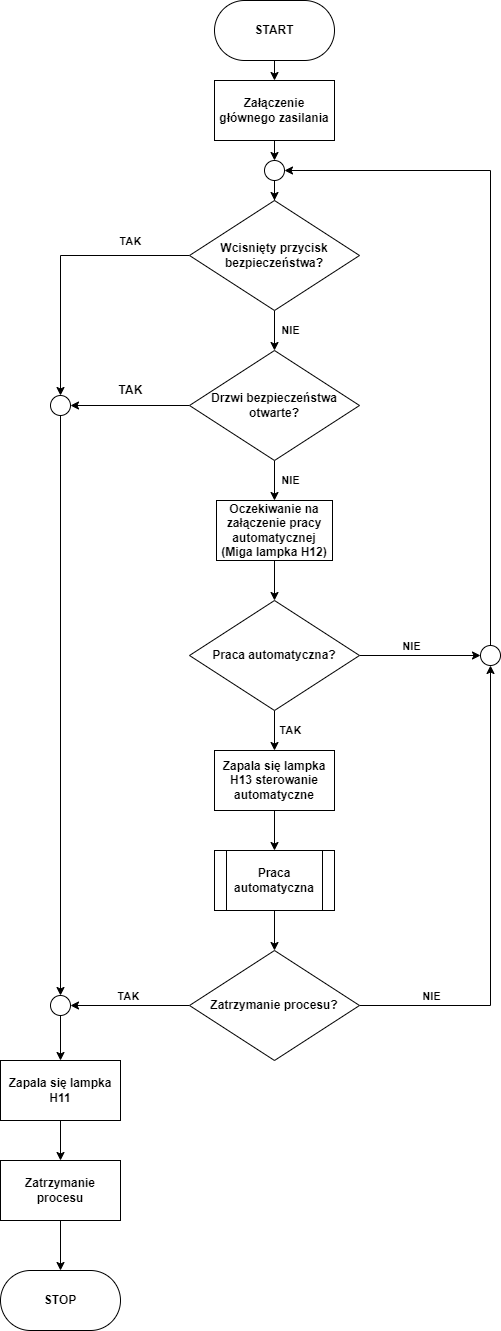

The diagram above was exported from draw.io. Its source (the exported page's mxGraphModel, read from the mxfile embedded in the PNG):
<mxGraphModel dx="1038" dy="660" grid="1" gridSize="10" guides="1" tooltips="1" connect="1" arrows="1" fold="1" page="1" pageScale="1" pageWidth="827" pageHeight="1169" math="0" shadow="0">
  <root>
    <mxCell id="WIyWlLk6GJQsqaUBKTNV-0" />
    <mxCell id="WIyWlLk6GJQsqaUBKTNV-1" parent="WIyWlLk6GJQsqaUBKTNV-0" />
    <mxCell id="8DbdRdDflTHpeXMmozTW-2" style="edgeStyle=orthogonalEdgeStyle;rounded=0;orthogonalLoop=1;jettySize=auto;html=1;exitX=0.5;exitY=1;exitDx=0;exitDy=0;entryX=0.5;entryY=0;entryDx=0;entryDy=0;" parent="WIyWlLk6GJQsqaUBKTNV-1" source="8DbdRdDflTHpeXMmozTW-0" target="8DbdRdDflTHpeXMmozTW-1" edge="1">
      <mxGeometry relative="1" as="geometry" />
    </mxCell>
    <mxCell id="8DbdRdDflTHpeXMmozTW-0" value="START" style="rounded=1;whiteSpace=wrap;html=1;arcSize=50;fontStyle=1" parent="WIyWlLk6GJQsqaUBKTNV-1" vertex="1">
      <mxGeometry x="344" y="20" width="120" height="60" as="geometry" />
    </mxCell>
    <mxCell id="8DbdRdDflTHpeXMmozTW-4" style="edgeStyle=orthogonalEdgeStyle;rounded=0;orthogonalLoop=1;jettySize=auto;html=1;exitX=0.5;exitY=1;exitDx=0;exitDy=0;entryX=0.5;entryY=0;entryDx=0;entryDy=0;" parent="WIyWlLk6GJQsqaUBKTNV-1" source="8DbdRdDflTHpeXMmozTW-1" target="8DbdRdDflTHpeXMmozTW-3" edge="1">
      <mxGeometry relative="1" as="geometry" />
    </mxCell>
    <mxCell id="8DbdRdDflTHpeXMmozTW-1" value="&lt;b&gt;Załączenie głównego zasilania&lt;/b&gt;" style="rounded=0;whiteSpace=wrap;html=1;" parent="WIyWlLk6GJQsqaUBKTNV-1" vertex="1">
      <mxGeometry x="344" y="100" width="120" height="60" as="geometry" />
    </mxCell>
    <mxCell id="8DbdRdDflTHpeXMmozTW-6" value="" style="edgeStyle=orthogonalEdgeStyle;rounded=0;orthogonalLoop=1;jettySize=auto;html=1;" parent="WIyWlLk6GJQsqaUBKTNV-1" source="8DbdRdDflTHpeXMmozTW-3" target="8DbdRdDflTHpeXMmozTW-5" edge="1">
      <mxGeometry relative="1" as="geometry" />
    </mxCell>
    <mxCell id="8DbdRdDflTHpeXMmozTW-3" value="" style="ellipse;whiteSpace=wrap;html=1;aspect=fixed;" parent="WIyWlLk6GJQsqaUBKTNV-1" vertex="1">
      <mxGeometry x="394" y="180" width="20" height="20" as="geometry" />
    </mxCell>
    <mxCell id="8DbdRdDflTHpeXMmozTW-10" value="NIE" style="edgeStyle=orthogonalEdgeStyle;rounded=0;orthogonalLoop=1;jettySize=auto;html=1;fontStyle=1" parent="WIyWlLk6GJQsqaUBKTNV-1" source="8DbdRdDflTHpeXMmozTW-5" target="8DbdRdDflTHpeXMmozTW-9" edge="1">
      <mxGeometry y="16" relative="1" as="geometry">
        <mxPoint as="offset" />
      </mxGeometry>
    </mxCell>
    <mxCell id="8DbdRdDflTHpeXMmozTW-33" style="edgeStyle=orthogonalEdgeStyle;rounded=0;orthogonalLoop=1;jettySize=auto;html=1;entryX=0.5;entryY=0;entryDx=0;entryDy=0;" parent="WIyWlLk6GJQsqaUBKTNV-1" source="8DbdRdDflTHpeXMmozTW-5" target="8DbdRdDflTHpeXMmozTW-25" edge="1">
      <mxGeometry relative="1" as="geometry" />
    </mxCell>
    <mxCell id="8DbdRdDflTHpeXMmozTW-60" value="&lt;b&gt;TAK&lt;/b&gt;" style="edgeLabel;html=1;align=center;verticalAlign=middle;resizable=0;points=[];" parent="8DbdRdDflTHpeXMmozTW-33" vertex="1" connectable="0">
      <mxGeometry x="-0.6382" y="1" relative="1" as="geometry">
        <mxPoint x="-11" y="-16" as="offset" />
      </mxGeometry>
    </mxCell>
    <mxCell id="8DbdRdDflTHpeXMmozTW-5" value="&lt;b&gt;Wcisnięty przycisk bezpieczeństwa?&lt;/b&gt;" style="rhombus;whiteSpace=wrap;html=1;" parent="WIyWlLk6GJQsqaUBKTNV-1" vertex="1">
      <mxGeometry x="319" y="220" width="170" height="110" as="geometry" />
    </mxCell>
    <mxCell id="8DbdRdDflTHpeXMmozTW-12" value="NIE" style="edgeStyle=orthogonalEdgeStyle;rounded=0;orthogonalLoop=1;jettySize=auto;html=1;fontStyle=1" parent="WIyWlLk6GJQsqaUBKTNV-1" source="8DbdRdDflTHpeXMmozTW-9" target="8DbdRdDflTHpeXMmozTW-11" edge="1">
      <mxGeometry y="16" relative="1" as="geometry">
        <mxPoint as="offset" />
      </mxGeometry>
    </mxCell>
    <mxCell id="8DbdRdDflTHpeXMmozTW-32" style="edgeStyle=orthogonalEdgeStyle;rounded=0;orthogonalLoop=1;jettySize=auto;html=1;entryX=1;entryY=0.5;entryDx=0;entryDy=0;" parent="WIyWlLk6GJQsqaUBKTNV-1" source="8DbdRdDflTHpeXMmozTW-9" target="8DbdRdDflTHpeXMmozTW-25" edge="1">
      <mxGeometry relative="1" as="geometry" />
    </mxCell>
    <mxCell id="8DbdRdDflTHpeXMmozTW-9" value="&lt;b&gt;Drzwi bezpieczeństwa otwarte?&lt;/b&gt;" style="rhombus;whiteSpace=wrap;html=1;" parent="WIyWlLk6GJQsqaUBKTNV-1" vertex="1">
      <mxGeometry x="319" y="370" width="170" height="110" as="geometry" />
    </mxCell>
    <mxCell id="8DbdRdDflTHpeXMmozTW-15" value="" style="edgeStyle=orthogonalEdgeStyle;rounded=0;orthogonalLoop=1;jettySize=auto;html=1;" parent="WIyWlLk6GJQsqaUBKTNV-1" source="8DbdRdDflTHpeXMmozTW-11" target="8DbdRdDflTHpeXMmozTW-14" edge="1">
      <mxGeometry relative="1" as="geometry" />
    </mxCell>
    <mxCell id="8DbdRdDflTHpeXMmozTW-11" value="&lt;b&gt;Oczekiwanie na załączenie pracy automatycznej&lt;br&gt;(Miga lampka H12)&lt;br&gt;&lt;/b&gt;" style="whiteSpace=wrap;html=1;" parent="WIyWlLk6GJQsqaUBKTNV-1" vertex="1">
      <mxGeometry x="346" y="520" width="116" height="60" as="geometry" />
    </mxCell>
    <mxCell id="8DbdRdDflTHpeXMmozTW-17" value="TAK" style="edgeStyle=orthogonalEdgeStyle;rounded=0;orthogonalLoop=1;jettySize=auto;html=1;fontStyle=1" parent="WIyWlLk6GJQsqaUBKTNV-1" source="8DbdRdDflTHpeXMmozTW-14" target="8DbdRdDflTHpeXMmozTW-16" edge="1">
      <mxGeometry y="16" relative="1" as="geometry">
        <mxPoint as="offset" />
      </mxGeometry>
    </mxCell>
    <mxCell id="8DbdRdDflTHpeXMmozTW-55" style="edgeStyle=orthogonalEdgeStyle;rounded=0;orthogonalLoop=1;jettySize=auto;html=1;" parent="WIyWlLk6GJQsqaUBKTNV-1" source="8DbdRdDflTHpeXMmozTW-14" target="8DbdRdDflTHpeXMmozTW-46" edge="1">
      <mxGeometry relative="1" as="geometry" />
    </mxCell>
    <mxCell id="8DbdRdDflTHpeXMmozTW-58" value="&lt;b&gt;NIE&lt;/b&gt;" style="edgeLabel;html=1;align=center;verticalAlign=middle;resizable=0;points=[];" parent="8DbdRdDflTHpeXMmozTW-55" vertex="1" connectable="0">
      <mxGeometry x="-0.1593" y="1" relative="1" as="geometry">
        <mxPoint y="-9" as="offset" />
      </mxGeometry>
    </mxCell>
    <mxCell id="8DbdRdDflTHpeXMmozTW-14" value="&lt;b&gt;Praca automatyczna?&lt;/b&gt;" style="rhombus;whiteSpace=wrap;html=1;" parent="WIyWlLk6GJQsqaUBKTNV-1" vertex="1">
      <mxGeometry x="319" y="620" width="170" height="110" as="geometry" />
    </mxCell>
    <mxCell id="8DbdRdDflTHpeXMmozTW-19" value="" style="edgeStyle=orthogonalEdgeStyle;rounded=0;orthogonalLoop=1;jettySize=auto;html=1;" parent="WIyWlLk6GJQsqaUBKTNV-1" source="8DbdRdDflTHpeXMmozTW-16" target="8DbdRdDflTHpeXMmozTW-18" edge="1">
      <mxGeometry relative="1" as="geometry" />
    </mxCell>
    <mxCell id="8DbdRdDflTHpeXMmozTW-16" value="&lt;b&gt;Zapala się lampka H13 sterowanie automatyczne&lt;br&gt;&lt;/b&gt;" style="whiteSpace=wrap;html=1;" parent="WIyWlLk6GJQsqaUBKTNV-1" vertex="1">
      <mxGeometry x="344" y="770" width="120" height="60" as="geometry" />
    </mxCell>
    <mxCell id="8DbdRdDflTHpeXMmozTW-39" value="" style="edgeStyle=orthogonalEdgeStyle;rounded=0;orthogonalLoop=1;jettySize=auto;html=1;" parent="WIyWlLk6GJQsqaUBKTNV-1" source="8DbdRdDflTHpeXMmozTW-18" target="8DbdRdDflTHpeXMmozTW-28" edge="1">
      <mxGeometry relative="1" as="geometry" />
    </mxCell>
    <mxCell id="8DbdRdDflTHpeXMmozTW-18" value="&lt;b&gt;Praca automatyczna&lt;/b&gt;" style="shape=process;whiteSpace=wrap;html=1;backgroundOutline=1;" parent="WIyWlLk6GJQsqaUBKTNV-1" vertex="1">
      <mxGeometry x="344" y="870" width="120" height="60" as="geometry" />
    </mxCell>
    <mxCell id="8DbdRdDflTHpeXMmozTW-38" style="edgeStyle=orthogonalEdgeStyle;rounded=0;orthogonalLoop=1;jettySize=auto;html=1;entryX=0.5;entryY=0;entryDx=0;entryDy=0;" parent="WIyWlLk6GJQsqaUBKTNV-1" source="8DbdRdDflTHpeXMmozTW-23" target="8DbdRdDflTHpeXMmozTW-31" edge="1">
      <mxGeometry relative="1" as="geometry" />
    </mxCell>
    <mxCell id="8DbdRdDflTHpeXMmozTW-23" value="&lt;b&gt;Zapala się lampka H11&lt;/b&gt;" style="whiteSpace=wrap;html=1;" parent="WIyWlLk6GJQsqaUBKTNV-1" vertex="1">
      <mxGeometry x="130" y="1080" width="120" height="60" as="geometry" />
    </mxCell>
    <mxCell id="8DbdRdDflTHpeXMmozTW-42" style="edgeStyle=orthogonalEdgeStyle;rounded=0;orthogonalLoop=1;jettySize=auto;html=1;entryX=0.5;entryY=0;entryDx=0;entryDy=0;" parent="WIyWlLk6GJQsqaUBKTNV-1" source="8DbdRdDflTHpeXMmozTW-25" target="8DbdRdDflTHpeXMmozTW-41" edge="1">
      <mxGeometry relative="1" as="geometry" />
    </mxCell>
    <mxCell id="8DbdRdDflTHpeXMmozTW-25" value="" style="ellipse;whiteSpace=wrap;html=1;aspect=fixed;" parent="WIyWlLk6GJQsqaUBKTNV-1" vertex="1">
      <mxGeometry x="180" y="415" width="20" height="20" as="geometry" />
    </mxCell>
    <mxCell id="8DbdRdDflTHpeXMmozTW-44" style="edgeStyle=orthogonalEdgeStyle;rounded=0;orthogonalLoop=1;jettySize=auto;html=1;entryX=1;entryY=0.5;entryDx=0;entryDy=0;" parent="WIyWlLk6GJQsqaUBKTNV-1" source="8DbdRdDflTHpeXMmozTW-28" target="8DbdRdDflTHpeXMmozTW-41" edge="1">
      <mxGeometry relative="1" as="geometry" />
    </mxCell>
    <mxCell id="8DbdRdDflTHpeXMmozTW-45" value="&lt;b&gt;TAK&lt;/b&gt;" style="edgeLabel;html=1;align=center;verticalAlign=middle;resizable=0;points=[];" parent="8DbdRdDflTHpeXMmozTW-44" vertex="1" connectable="0">
      <mxGeometry x="0.1102" y="-1" relative="1" as="geometry">
        <mxPoint x="4" y="-9" as="offset" />
      </mxGeometry>
    </mxCell>
    <mxCell id="8DbdRdDflTHpeXMmozTW-56" style="edgeStyle=orthogonalEdgeStyle;rounded=0;orthogonalLoop=1;jettySize=auto;html=1;entryX=0.5;entryY=1;entryDx=0;entryDy=0;" parent="WIyWlLk6GJQsqaUBKTNV-1" source="8DbdRdDflTHpeXMmozTW-28" target="8DbdRdDflTHpeXMmozTW-46" edge="1">
      <mxGeometry relative="1" as="geometry" />
    </mxCell>
    <mxCell id="8DbdRdDflTHpeXMmozTW-57" value="&lt;b&gt;NIE&lt;/b&gt;" style="edgeLabel;html=1;align=center;verticalAlign=middle;resizable=0;points=[];" parent="8DbdRdDflTHpeXMmozTW-56" vertex="1" connectable="0">
      <mxGeometry x="-0.6581" y="1" relative="1" as="geometry">
        <mxPoint x="-10" y="-9" as="offset" />
      </mxGeometry>
    </mxCell>
    <mxCell id="8DbdRdDflTHpeXMmozTW-28" value="&lt;b&gt;Zatrzymanie procesu?&lt;/b&gt;" style="rhombus;whiteSpace=wrap;html=1;" parent="WIyWlLk6GJQsqaUBKTNV-1" vertex="1">
      <mxGeometry x="319" y="970" width="170" height="110" as="geometry" />
    </mxCell>
    <mxCell id="8DbdRdDflTHpeXMmozTW-29" value="STOP" style="rounded=1;whiteSpace=wrap;html=1;arcSize=50;fontStyle=1" parent="WIyWlLk6GJQsqaUBKTNV-1" vertex="1">
      <mxGeometry x="130" y="1290" width="120" height="60" as="geometry" />
    </mxCell>
    <mxCell id="8DbdRdDflTHpeXMmozTW-36" value="" style="edgeStyle=orthogonalEdgeStyle;rounded=0;orthogonalLoop=1;jettySize=auto;html=1;" parent="WIyWlLk6GJQsqaUBKTNV-1" source="8DbdRdDflTHpeXMmozTW-31" target="8DbdRdDflTHpeXMmozTW-29" edge="1">
      <mxGeometry relative="1" as="geometry" />
    </mxCell>
    <mxCell id="8DbdRdDflTHpeXMmozTW-31" value="&lt;b&gt;Zatrzymanie procesu&lt;br&gt;&lt;/b&gt;" style="whiteSpace=wrap;html=1;" parent="WIyWlLk6GJQsqaUBKTNV-1" vertex="1">
      <mxGeometry x="130" y="1180" width="120" height="60" as="geometry" />
    </mxCell>
    <mxCell id="8DbdRdDflTHpeXMmozTW-43" style="edgeStyle=orthogonalEdgeStyle;rounded=0;orthogonalLoop=1;jettySize=auto;html=1;entryX=0.5;entryY=0;entryDx=0;entryDy=0;" parent="WIyWlLk6GJQsqaUBKTNV-1" source="8DbdRdDflTHpeXMmozTW-41" target="8DbdRdDflTHpeXMmozTW-23" edge="1">
      <mxGeometry relative="1" as="geometry" />
    </mxCell>
    <mxCell id="8DbdRdDflTHpeXMmozTW-41" value="" style="ellipse;whiteSpace=wrap;html=1;aspect=fixed;" parent="WIyWlLk6GJQsqaUBKTNV-1" vertex="1">
      <mxGeometry x="180" y="1015" width="20" height="20" as="geometry" />
    </mxCell>
    <mxCell id="8DbdRdDflTHpeXMmozTW-59" style="edgeStyle=orthogonalEdgeStyle;rounded=0;orthogonalLoop=1;jettySize=auto;html=1;entryX=1;entryY=0.5;entryDx=0;entryDy=0;" parent="WIyWlLk6GJQsqaUBKTNV-1" source="8DbdRdDflTHpeXMmozTW-46" target="8DbdRdDflTHpeXMmozTW-3" edge="1">
      <mxGeometry relative="1" as="geometry">
        <Array as="points">
          <mxPoint x="620" y="190" />
        </Array>
      </mxGeometry>
    </mxCell>
    <mxCell id="8DbdRdDflTHpeXMmozTW-46" value="" style="ellipse;whiteSpace=wrap;html=1;aspect=fixed;" parent="WIyWlLk6GJQsqaUBKTNV-1" vertex="1">
      <mxGeometry x="610" y="665" width="20" height="20" as="geometry" />
    </mxCell>
    <mxCell id="8DbdRdDflTHpeXMmozTW-62" value="&lt;b&gt;TAK&lt;/b&gt;" style="text;html=1;align=center;verticalAlign=middle;resizable=0;points=[];autosize=1;strokeColor=none;fillColor=none;" parent="WIyWlLk6GJQsqaUBKTNV-1" vertex="1">
      <mxGeometry x="240" y="400" width="40" height="20" as="geometry" />
    </mxCell>
  </root>
</mxGraphModel>